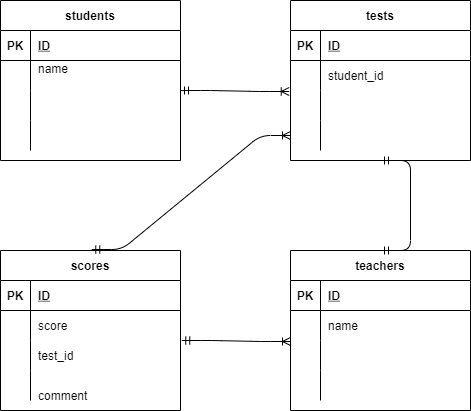

The diagram above was exported from draw.io. Its source (the exported page's mxGraphModel, read from the mxfile embedded in the PNG):
<mxGraphModel dx="488" dy="562" grid="1" gridSize="10" guides="1" tooltips="1" connect="1" arrows="1" fold="1" page="1" pageScale="1" pageWidth="827" pageHeight="1169" math="0" shadow="0">
  <root>
    <mxCell id="0" />
    <mxCell id="1" parent="0" />
    <mxCell id="20" value="" style="shape=partialRectangle;html=1;whiteSpace=wrap;connectable=0;fillColor=none;top=0;left=0;bottom=0;right=0;align=left;spacingLeft=6;overflow=hidden;pointerEvents=1;strokeColor=#F0F0F0;perimeterSpacing=1;" parent="1" vertex="1">
      <mxGeometry x="130" y="190" width="140" height="30" as="geometry">
        <mxRectangle width="140" height="30" as="alternateBounds" />
      </mxGeometry>
    </mxCell>
    <mxCell id="76" value="students" style="shape=table;startSize=30;container=1;collapsible=1;childLayout=tableLayout;fixedRows=1;rowLines=0;fontStyle=1;align=center;resizeLast=1;strokeColor=default;" parent="1" vertex="1">
      <mxGeometry x="70" y="30" width="180" height="160" as="geometry" />
    </mxCell>
    <mxCell id="77" value="" style="shape=partialRectangle;collapsible=0;dropTarget=0;pointerEvents=0;fillColor=none;top=0;left=0;bottom=1;right=0;points=[[0,0.5],[1,0.5]];portConstraint=eastwest;strokeColor=default;" parent="76" vertex="1">
      <mxGeometry y="30" width="180" height="30" as="geometry" />
    </mxCell>
    <mxCell id="78" value="PK" style="shape=partialRectangle;connectable=0;fillColor=none;top=0;left=0;bottom=0;right=0;fontStyle=1;overflow=hidden;strokeColor=default;" parent="77" vertex="1">
      <mxGeometry width="30" height="30" as="geometry">
        <mxRectangle width="30" height="30" as="alternateBounds" />
      </mxGeometry>
    </mxCell>
    <mxCell id="79" value="ID" style="shape=partialRectangle;connectable=0;fillColor=none;top=0;left=0;bottom=0;right=0;align=left;spacingLeft=6;fontStyle=5;overflow=hidden;strokeColor=default;" parent="77" vertex="1">
      <mxGeometry x="30" width="150" height="30" as="geometry">
        <mxRectangle width="150" height="30" as="alternateBounds" />
      </mxGeometry>
    </mxCell>
    <mxCell id="80" value="" style="shape=partialRectangle;collapsible=0;dropTarget=0;pointerEvents=0;fillColor=none;top=0;left=0;bottom=0;right=0;points=[[0,0.5],[1,0.5]];portConstraint=eastwest;strokeColor=default;" parent="76" vertex="1">
      <mxGeometry y="60" width="180" height="30" as="geometry" />
    </mxCell>
    <mxCell id="81" value="" style="shape=partialRectangle;connectable=0;fillColor=none;top=0;left=0;bottom=0;right=0;editable=1;overflow=hidden;strokeColor=default;" parent="80" vertex="1">
      <mxGeometry width="30" height="30" as="geometry">
        <mxRectangle width="30" height="30" as="alternateBounds" />
      </mxGeometry>
    </mxCell>
    <mxCell id="82" value="name&#10;" style="shape=partialRectangle;connectable=0;fillColor=none;top=0;left=0;bottom=0;right=0;align=left;spacingLeft=6;overflow=hidden;strokeColor=default;" parent="80" vertex="1">
      <mxGeometry x="30" width="150" height="30" as="geometry">
        <mxRectangle width="150" height="30" as="alternateBounds" />
      </mxGeometry>
    </mxCell>
    <mxCell id="83" value="" style="shape=partialRectangle;collapsible=0;dropTarget=0;pointerEvents=0;fillColor=none;top=0;left=0;bottom=0;right=0;points=[[0,0.5],[1,0.5]];portConstraint=eastwest;strokeColor=default;" parent="76" vertex="1">
      <mxGeometry y="90" width="180" height="30" as="geometry" />
    </mxCell>
    <mxCell id="84" value="" style="shape=partialRectangle;connectable=0;fillColor=none;top=0;left=0;bottom=0;right=0;editable=1;overflow=hidden;strokeColor=default;" parent="83" vertex="1">
      <mxGeometry width="30" height="30" as="geometry">
        <mxRectangle width="30" height="30" as="alternateBounds" />
      </mxGeometry>
    </mxCell>
    <mxCell id="85" value="" style="shape=partialRectangle;connectable=0;fillColor=none;top=0;left=0;bottom=0;right=0;align=left;spacingLeft=6;overflow=hidden;strokeColor=default;" parent="83" vertex="1">
      <mxGeometry x="30" width="150" height="30" as="geometry">
        <mxRectangle width="150" height="30" as="alternateBounds" />
      </mxGeometry>
    </mxCell>
    <mxCell id="86" value="" style="shape=partialRectangle;collapsible=0;dropTarget=0;pointerEvents=0;fillColor=none;top=0;left=0;bottom=0;right=0;points=[[0,0.5],[1,0.5]];portConstraint=eastwest;strokeColor=default;" parent="76" vertex="1">
      <mxGeometry y="120" width="180" height="30" as="geometry" />
    </mxCell>
    <mxCell id="87" value="" style="shape=partialRectangle;connectable=0;fillColor=none;top=0;left=0;bottom=0;right=0;editable=1;overflow=hidden;strokeColor=default;" parent="86" vertex="1">
      <mxGeometry width="30" height="30" as="geometry">
        <mxRectangle width="30" height="30" as="alternateBounds" />
      </mxGeometry>
    </mxCell>
    <mxCell id="88" value="" style="shape=partialRectangle;connectable=0;fillColor=none;top=0;left=0;bottom=0;right=0;align=left;spacingLeft=6;overflow=hidden;strokeColor=default;" parent="86" vertex="1">
      <mxGeometry x="30" width="150" height="30" as="geometry">
        <mxRectangle width="150" height="30" as="alternateBounds" />
      </mxGeometry>
    </mxCell>
    <mxCell id="89" value="tests" style="shape=table;startSize=30;container=1;collapsible=1;childLayout=tableLayout;fixedRows=1;rowLines=0;fontStyle=1;align=center;resizeLast=1;strokeColor=default;" parent="1" vertex="1">
      <mxGeometry x="360" y="30" width="180" height="160" as="geometry" />
    </mxCell>
    <mxCell id="90" value="" style="shape=partialRectangle;collapsible=0;dropTarget=0;pointerEvents=0;fillColor=none;top=0;left=0;bottom=1;right=0;points=[[0,0.5],[1,0.5]];portConstraint=eastwest;strokeColor=default;" parent="89" vertex="1">
      <mxGeometry y="30" width="180" height="30" as="geometry" />
    </mxCell>
    <mxCell id="91" value="PK" style="shape=partialRectangle;connectable=0;fillColor=none;top=0;left=0;bottom=0;right=0;fontStyle=1;overflow=hidden;strokeColor=default;" parent="90" vertex="1">
      <mxGeometry width="30" height="30" as="geometry">
        <mxRectangle width="30" height="30" as="alternateBounds" />
      </mxGeometry>
    </mxCell>
    <mxCell id="92" value="ID" style="shape=partialRectangle;connectable=0;fillColor=none;top=0;left=0;bottom=0;right=0;align=left;spacingLeft=6;fontStyle=5;overflow=hidden;strokeColor=default;" parent="90" vertex="1">
      <mxGeometry x="30" width="150" height="30" as="geometry">
        <mxRectangle width="150" height="30" as="alternateBounds" />
      </mxGeometry>
    </mxCell>
    <mxCell id="93" value="" style="shape=partialRectangle;collapsible=0;dropTarget=0;pointerEvents=0;fillColor=none;top=0;left=0;bottom=0;right=0;points=[[0,0.5],[1,0.5]];portConstraint=eastwest;strokeColor=default;" parent="89" vertex="1">
      <mxGeometry y="60" width="180" height="30" as="geometry" />
    </mxCell>
    <mxCell id="94" value="" style="shape=partialRectangle;connectable=0;fillColor=none;top=0;left=0;bottom=0;right=0;editable=1;overflow=hidden;strokeColor=default;" parent="93" vertex="1">
      <mxGeometry width="30" height="30" as="geometry">
        <mxRectangle width="30" height="30" as="alternateBounds" />
      </mxGeometry>
    </mxCell>
    <mxCell id="95" value="student_id" style="shape=partialRectangle;connectable=0;fillColor=none;top=0;left=0;bottom=0;right=0;align=left;spacingLeft=6;overflow=hidden;strokeColor=default;" parent="93" vertex="1">
      <mxGeometry x="30" width="150" height="30" as="geometry">
        <mxRectangle width="150" height="30" as="alternateBounds" />
      </mxGeometry>
    </mxCell>
    <mxCell id="96" value="" style="shape=partialRectangle;collapsible=0;dropTarget=0;pointerEvents=0;fillColor=none;top=0;left=0;bottom=0;right=0;points=[[0,0.5],[1,0.5]];portConstraint=eastwest;strokeColor=default;" parent="89" vertex="1">
      <mxGeometry y="90" width="180" height="30" as="geometry" />
    </mxCell>
    <mxCell id="97" value="" style="shape=partialRectangle;connectable=0;fillColor=none;top=0;left=0;bottom=0;right=0;editable=1;overflow=hidden;strokeColor=default;" parent="96" vertex="1">
      <mxGeometry width="30" height="30" as="geometry">
        <mxRectangle width="30" height="30" as="alternateBounds" />
      </mxGeometry>
    </mxCell>
    <mxCell id="98" value="" style="shape=partialRectangle;connectable=0;fillColor=none;top=0;left=0;bottom=0;right=0;align=left;spacingLeft=6;overflow=hidden;strokeColor=default;" parent="96" vertex="1">
      <mxGeometry x="30" width="150" height="30" as="geometry">
        <mxRectangle width="150" height="30" as="alternateBounds" />
      </mxGeometry>
    </mxCell>
    <mxCell id="99" value="" style="shape=partialRectangle;collapsible=0;dropTarget=0;pointerEvents=0;fillColor=none;top=0;left=0;bottom=0;right=0;points=[[0,0.5],[1,0.5]];portConstraint=eastwest;strokeColor=default;" parent="89" vertex="1">
      <mxGeometry y="120" width="180" height="30" as="geometry" />
    </mxCell>
    <mxCell id="100" value="" style="shape=partialRectangle;connectable=0;fillColor=none;top=0;left=0;bottom=0;right=0;editable=1;overflow=hidden;strokeColor=default;" parent="99" vertex="1">
      <mxGeometry width="30" height="30" as="geometry">
        <mxRectangle width="30" height="30" as="alternateBounds" />
      </mxGeometry>
    </mxCell>
    <mxCell id="101" value="" style="shape=partialRectangle;connectable=0;fillColor=none;top=0;left=0;bottom=0;right=0;align=left;spacingLeft=6;overflow=hidden;strokeColor=default;" parent="99" vertex="1">
      <mxGeometry x="30" width="150" height="30" as="geometry">
        <mxRectangle width="150" height="30" as="alternateBounds" />
      </mxGeometry>
    </mxCell>
    <mxCell id="115" value="teachers" style="shape=table;startSize=30;container=1;collapsible=1;childLayout=tableLayout;fixedRows=1;rowLines=0;fontStyle=1;align=center;resizeLast=1;strokeColor=default;" parent="1" vertex="1">
      <mxGeometry x="360" y="280" width="180" height="160" as="geometry" />
    </mxCell>
    <mxCell id="116" value="" style="shape=partialRectangle;collapsible=0;dropTarget=0;pointerEvents=0;fillColor=none;top=0;left=0;bottom=1;right=0;points=[[0,0.5],[1,0.5]];portConstraint=eastwest;strokeColor=default;" parent="115" vertex="1">
      <mxGeometry y="30" width="180" height="30" as="geometry" />
    </mxCell>
    <mxCell id="117" value="PK" style="shape=partialRectangle;connectable=0;fillColor=none;top=0;left=0;bottom=0;right=0;fontStyle=1;overflow=hidden;strokeColor=default;" parent="116" vertex="1">
      <mxGeometry width="30" height="30" as="geometry">
        <mxRectangle width="30" height="30" as="alternateBounds" />
      </mxGeometry>
    </mxCell>
    <mxCell id="118" value="ID" style="shape=partialRectangle;connectable=0;fillColor=none;top=0;left=0;bottom=0;right=0;align=left;spacingLeft=6;fontStyle=5;overflow=hidden;strokeColor=default;" parent="116" vertex="1">
      <mxGeometry x="30" width="150" height="30" as="geometry">
        <mxRectangle width="150" height="30" as="alternateBounds" />
      </mxGeometry>
    </mxCell>
    <mxCell id="119" value="" style="shape=partialRectangle;collapsible=0;dropTarget=0;pointerEvents=0;fillColor=none;top=0;left=0;bottom=0;right=0;points=[[0,0.5],[1,0.5]];portConstraint=eastwest;strokeColor=default;" parent="115" vertex="1">
      <mxGeometry y="60" width="180" height="30" as="geometry" />
    </mxCell>
    <mxCell id="120" value="" style="shape=partialRectangle;connectable=0;fillColor=none;top=0;left=0;bottom=0;right=0;editable=1;overflow=hidden;strokeColor=default;" parent="119" vertex="1">
      <mxGeometry width="30" height="30" as="geometry">
        <mxRectangle width="30" height="30" as="alternateBounds" />
      </mxGeometry>
    </mxCell>
    <mxCell id="121" value="name" style="shape=partialRectangle;connectable=0;fillColor=none;top=0;left=0;bottom=0;right=0;align=left;spacingLeft=6;overflow=hidden;strokeColor=default;" parent="119" vertex="1">
      <mxGeometry x="30" width="150" height="30" as="geometry">
        <mxRectangle width="150" height="30" as="alternateBounds" />
      </mxGeometry>
    </mxCell>
    <mxCell id="122" value="" style="shape=partialRectangle;collapsible=0;dropTarget=0;pointerEvents=0;fillColor=none;top=0;left=0;bottom=0;right=0;points=[[0,0.5],[1,0.5]];portConstraint=eastwest;strokeColor=default;" parent="115" vertex="1">
      <mxGeometry y="90" width="180" height="30" as="geometry" />
    </mxCell>
    <mxCell id="123" value="" style="shape=partialRectangle;connectable=0;fillColor=none;top=0;left=0;bottom=0;right=0;editable=1;overflow=hidden;strokeColor=default;" parent="122" vertex="1">
      <mxGeometry width="30" height="30" as="geometry">
        <mxRectangle width="30" height="30" as="alternateBounds" />
      </mxGeometry>
    </mxCell>
    <mxCell id="124" value="" style="shape=partialRectangle;connectable=0;fillColor=none;top=0;left=0;bottom=0;right=0;align=left;spacingLeft=6;overflow=hidden;strokeColor=default;" parent="122" vertex="1">
      <mxGeometry x="30" width="150" height="30" as="geometry">
        <mxRectangle width="150" height="30" as="alternateBounds" />
      </mxGeometry>
    </mxCell>
    <mxCell id="125" value="" style="shape=partialRectangle;collapsible=0;dropTarget=0;pointerEvents=0;fillColor=none;top=0;left=0;bottom=0;right=0;points=[[0,0.5],[1,0.5]];portConstraint=eastwest;strokeColor=default;" parent="115" vertex="1">
      <mxGeometry y="120" width="180" height="30" as="geometry" />
    </mxCell>
    <mxCell id="126" value="" style="shape=partialRectangle;connectable=0;fillColor=none;top=0;left=0;bottom=0;right=0;editable=1;overflow=hidden;strokeColor=default;" parent="125" vertex="1">
      <mxGeometry width="30" height="30" as="geometry">
        <mxRectangle width="30" height="30" as="alternateBounds" />
      </mxGeometry>
    </mxCell>
    <mxCell id="127" value="" style="shape=partialRectangle;connectable=0;fillColor=none;top=0;left=0;bottom=0;right=0;align=left;spacingLeft=6;overflow=hidden;strokeColor=default;" parent="125" vertex="1">
      <mxGeometry x="30" width="150" height="30" as="geometry">
        <mxRectangle width="150" height="30" as="alternateBounds" />
      </mxGeometry>
    </mxCell>
    <mxCell id="128" value="scores" style="shape=table;startSize=30;container=1;collapsible=1;childLayout=tableLayout;fixedRows=1;rowLines=0;fontStyle=1;align=center;resizeLast=1;strokeColor=default;" parent="1" vertex="1">
      <mxGeometry x="70" y="280" width="180" height="160" as="geometry" />
    </mxCell>
    <mxCell id="129" value="" style="shape=partialRectangle;collapsible=0;dropTarget=0;pointerEvents=0;fillColor=none;top=0;left=0;bottom=1;right=0;points=[[0,0.5],[1,0.5]];portConstraint=eastwest;strokeColor=default;" parent="128" vertex="1">
      <mxGeometry y="30" width="180" height="30" as="geometry" />
    </mxCell>
    <mxCell id="130" value="PK" style="shape=partialRectangle;connectable=0;fillColor=none;top=0;left=0;bottom=0;right=0;fontStyle=1;overflow=hidden;strokeColor=default;" parent="129" vertex="1">
      <mxGeometry width="30" height="30" as="geometry">
        <mxRectangle width="30" height="30" as="alternateBounds" />
      </mxGeometry>
    </mxCell>
    <mxCell id="131" value="ID" style="shape=partialRectangle;connectable=0;fillColor=none;top=0;left=0;bottom=0;right=0;align=left;spacingLeft=6;fontStyle=5;overflow=hidden;strokeColor=default;" parent="129" vertex="1">
      <mxGeometry x="30" width="150" height="30" as="geometry">
        <mxRectangle width="150" height="30" as="alternateBounds" />
      </mxGeometry>
    </mxCell>
    <mxCell id="132" value="" style="shape=partialRectangle;collapsible=0;dropTarget=0;pointerEvents=0;fillColor=none;top=0;left=0;bottom=0;right=0;points=[[0,0.5],[1,0.5]];portConstraint=eastwest;strokeColor=default;" parent="128" vertex="1">
      <mxGeometry y="60" width="180" height="30" as="geometry" />
    </mxCell>
    <mxCell id="133" value="" style="shape=partialRectangle;connectable=0;fillColor=none;top=0;left=0;bottom=0;right=0;editable=1;overflow=hidden;strokeColor=default;" parent="132" vertex="1">
      <mxGeometry width="30" height="30" as="geometry">
        <mxRectangle width="30" height="30" as="alternateBounds" />
      </mxGeometry>
    </mxCell>
    <mxCell id="134" value="score" style="shape=partialRectangle;connectable=0;fillColor=none;top=0;left=0;bottom=0;right=0;align=left;spacingLeft=6;overflow=hidden;strokeColor=default;" parent="132" vertex="1">
      <mxGeometry x="30" width="150" height="30" as="geometry">
        <mxRectangle width="150" height="30" as="alternateBounds" />
      </mxGeometry>
    </mxCell>
    <mxCell id="135" value="" style="shape=partialRectangle;collapsible=0;dropTarget=0;pointerEvents=0;fillColor=none;top=0;left=0;bottom=0;right=0;points=[[0,0.5],[1,0.5]];portConstraint=eastwest;strokeColor=default;" parent="128" vertex="1">
      <mxGeometry y="90" width="180" height="30" as="geometry" />
    </mxCell>
    <mxCell id="136" value="" style="shape=partialRectangle;connectable=0;fillColor=none;top=0;left=0;bottom=0;right=0;editable=1;overflow=hidden;strokeColor=default;" parent="135" vertex="1">
      <mxGeometry width="30" height="30" as="geometry">
        <mxRectangle width="30" height="30" as="alternateBounds" />
      </mxGeometry>
    </mxCell>
    <mxCell id="137" value="test_id" style="shape=partialRectangle;connectable=0;fillColor=none;top=0;left=0;bottom=0;right=0;align=left;spacingLeft=6;overflow=hidden;strokeColor=default;" parent="135" vertex="1">
      <mxGeometry x="30" width="150" height="30" as="geometry">
        <mxRectangle width="150" height="30" as="alternateBounds" />
      </mxGeometry>
    </mxCell>
    <mxCell id="138" value="" style="shape=partialRectangle;collapsible=0;dropTarget=0;pointerEvents=0;fillColor=none;top=0;left=0;bottom=0;right=0;points=[[0,0.5],[1,0.5]];portConstraint=eastwest;strokeColor=default;" parent="128" vertex="1">
      <mxGeometry y="120" width="180" height="30" as="geometry" />
    </mxCell>
    <mxCell id="139" value="" style="shape=partialRectangle;connectable=0;fillColor=none;top=0;left=0;bottom=0;right=0;editable=1;overflow=hidden;strokeColor=default;" parent="138" vertex="1">
      <mxGeometry width="30" height="30" as="geometry">
        <mxRectangle width="30" height="30" as="alternateBounds" />
      </mxGeometry>
    </mxCell>
    <mxCell id="140" value="" style="shape=partialRectangle;connectable=0;fillColor=none;top=0;left=0;bottom=0;right=0;align=left;spacingLeft=6;overflow=hidden;strokeColor=default;" parent="138" vertex="1">
      <mxGeometry x="30" width="150" height="30" as="geometry">
        <mxRectangle width="150" height="30" as="alternateBounds" />
      </mxGeometry>
    </mxCell>
    <mxCell id="154" value="" style="edgeStyle=entityRelationEdgeStyle;fontSize=12;html=1;endArrow=ERoneToMany;startArrow=ERmandOne;entryX=-0.007;entryY=1.033;entryDx=0;entryDy=0;entryPerimeter=0;" parent="1" target="93" edge="1">
      <mxGeometry width="100" height="100" relative="1" as="geometry">
        <mxPoint x="250" y="120" as="sourcePoint" />
        <mxPoint x="350" y="20" as="targetPoint" />
      </mxGeometry>
    </mxCell>
    <mxCell id="158" value="" style="edgeStyle=entityRelationEdgeStyle;fontSize=12;html=1;endArrow=ERmandOne;startArrow=ERmandOne;entryX=0.5;entryY=1;entryDx=0;entryDy=0;exitX=0.5;exitY=0;exitDx=0;exitDy=0;" edge="1" parent="1" source="115" target="89">
      <mxGeometry width="100" height="100" relative="1" as="geometry">
        <mxPoint x="270" y="340" as="sourcePoint" />
        <mxPoint x="370" y="240" as="targetPoint" />
      </mxGeometry>
    </mxCell>
    <mxCell id="159" value="" style="edgeStyle=entityRelationEdgeStyle;fontSize=12;html=1;endArrow=ERoneToMany;startArrow=ERmandOne;entryX=-0.007;entryY=1.033;entryDx=0;entryDy=0;entryPerimeter=0;" edge="1" parent="1">
      <mxGeometry width="100" height="100" relative="1" as="geometry">
        <mxPoint x="251.26" y="370" as="sourcePoint" />
        <mxPoint x="360" y="370.99" as="targetPoint" />
      </mxGeometry>
    </mxCell>
    <mxCell id="160" value="" style="edgeStyle=entityRelationEdgeStyle;fontSize=12;html=1;endArrow=ERoneToMany;startArrow=ERmandOne;entryX=0;entryY=0.5;entryDx=0;entryDy=0;" edge="1" parent="1" target="99">
      <mxGeometry width="100" height="100" relative="1" as="geometry">
        <mxPoint x="161.26" y="279" as="sourcePoint" />
        <mxPoint x="270" y="279.99" as="targetPoint" />
      </mxGeometry>
    </mxCell>
    <mxCell id="161" value="comment" style="shape=partialRectangle;connectable=0;fillColor=none;top=0;left=0;bottom=0;right=0;align=left;spacingLeft=6;overflow=hidden;strokeColor=default;" vertex="1" parent="1">
      <mxGeometry x="100" y="410" width="150" height="30" as="geometry">
        <mxRectangle width="150" height="30" as="alternateBounds" />
      </mxGeometry>
    </mxCell>
  </root>
</mxGraphModel>